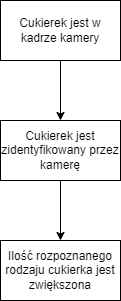

The diagram above was exported from draw.io. Its source (the exported page's mxGraphModel, read from the mxfile embedded in the PNG):
<mxGraphModel dx="663" dy="361" grid="1" gridSize="10" guides="1" tooltips="1" connect="1" arrows="1" fold="1" page="1" pageScale="1" pageWidth="827" pageHeight="1169" math="0" shadow="0">
  <root>
    <mxCell id="0" />
    <mxCell id="1" parent="0" />
    <mxCell id="Txb9I531GRZ1Cltk0JWE-8" value="" style="edgeStyle=orthogonalEdgeStyle;rounded=0;orthogonalLoop=1;jettySize=auto;html=1;" edge="1" parent="1" source="Txb9I531GRZ1Cltk0JWE-4" target="Txb9I531GRZ1Cltk0JWE-7">
      <mxGeometry relative="1" as="geometry" />
    </mxCell>
    <mxCell id="Txb9I531GRZ1Cltk0JWE-4" value="Cukierek jest w kadrze kamery" style="whiteSpace=wrap;html=1;" vertex="1" parent="1">
      <mxGeometry x="354" y="130" width="120" height="60" as="geometry" />
    </mxCell>
    <mxCell id="Txb9I531GRZ1Cltk0JWE-10" value="" style="edgeStyle=orthogonalEdgeStyle;rounded=0;orthogonalLoop=1;jettySize=auto;html=1;" edge="1" parent="1" source="Txb9I531GRZ1Cltk0JWE-7" target="Txb9I531GRZ1Cltk0JWE-9">
      <mxGeometry relative="1" as="geometry" />
    </mxCell>
    <mxCell id="Txb9I531GRZ1Cltk0JWE-7" value="Cukierek jest zidentyfikowany przez kamerę" style="whiteSpace=wrap;html=1;" vertex="1" parent="1">
      <mxGeometry x="354" y="250" width="120" height="60" as="geometry" />
    </mxCell>
    <mxCell id="Txb9I531GRZ1Cltk0JWE-9" value="Ilość rozpoznanego rodzaju cukierka jest zwiększona" style="whiteSpace=wrap;html=1;" vertex="1" parent="1">
      <mxGeometry x="354" y="370" width="120" height="60" as="geometry" />
    </mxCell>
  </root>
</mxGraphModel>